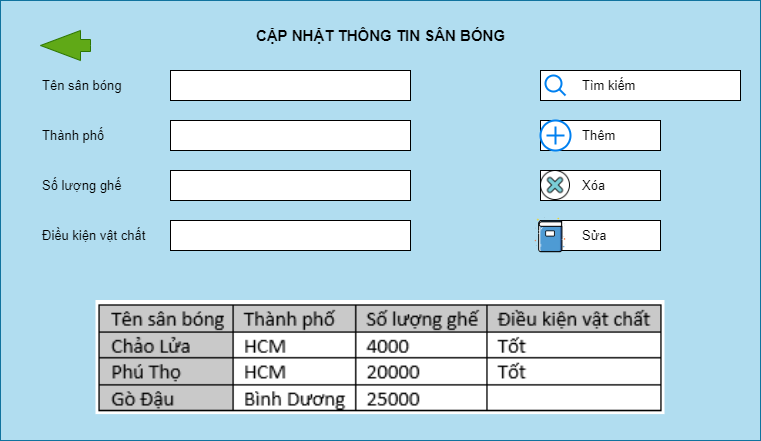

The diagram above was exported from draw.io. Its source (the exported page's mxGraphModel, read from the mxfile embedded in the PNG):
<mxGraphModel dx="852" dy="467" grid="1" gridSize="10" guides="1" tooltips="1" connect="1" arrows="1" fold="1" page="1" pageScale="1" pageWidth="827" pageHeight="1169" math="0" shadow="0">
  <root>
    <mxCell id="0" />
    <mxCell id="1" parent="0" />
    <mxCell id="aCpTXc5_eXo2StbNs-KY-1" value="" style="rounded=0;whiteSpace=wrap;align=left;fillColor=#b1ddf0;strokeColor=#10739e;textDirection=ltr;fontSize=13;" parent="1" vertex="1">
      <mxGeometry x="40" y="620" width="760" height="440" as="geometry" />
    </mxCell>
    <mxCell id="aCpTXc5_eXo2StbNs-KY-2" value="" style="rounded=0;whiteSpace=wrap;align=left;textDirection=ltr;fontSize=13;" parent="1" vertex="1">
      <mxGeometry x="210" y="690" width="240" height="30" as="geometry" />
    </mxCell>
    <mxCell id="aCpTXc5_eXo2StbNs-KY-3" value="" style="rounded=0;whiteSpace=wrap;align=left;textDirection=ltr;fontSize=13;" parent="1" vertex="1">
      <mxGeometry x="210" y="740" width="240" height="30" as="geometry" />
    </mxCell>
    <mxCell id="aCpTXc5_eXo2StbNs-KY-5" value="" style="rounded=0;whiteSpace=wrap;align=left;textDirection=ltr;fontSize=13;" parent="1" vertex="1">
      <mxGeometry x="210" y="840" width="240" height="30" as="geometry" />
    </mxCell>
    <mxCell id="aCpTXc5_eXo2StbNs-KY-7" value="" style="rounded=0;whiteSpace=wrap;align=left;textDirection=ltr;fontSize=13;" parent="1" vertex="1">
      <mxGeometry x="210" y="790" width="240" height="30" as="geometry" />
    </mxCell>
    <mxCell id="aCpTXc5_eXo2StbNs-KY-9" value="Tên sân bóng" style="text;strokeColor=none;fillColor=none;align=left;verticalAlign=middle;whiteSpace=wrap;rounded=0;textDirection=ltr;fontSize=13;" parent="1" vertex="1">
      <mxGeometry x="80" y="690" width="100" height="30" as="geometry" />
    </mxCell>
    <mxCell id="aCpTXc5_eXo2StbNs-KY-10" value="Thành phố" style="text;strokeColor=none;fillColor=none;align=left;verticalAlign=middle;whiteSpace=wrap;rounded=0;textDirection=ltr;fontSize=13;" parent="1" vertex="1">
      <mxGeometry x="80" y="740" width="100" height="30" as="geometry" />
    </mxCell>
    <mxCell id="aCpTXc5_eXo2StbNs-KY-11" value="Số lượng ghế" style="text;strokeColor=none;fillColor=none;align=left;verticalAlign=middle;whiteSpace=wrap;rounded=0;textDirection=ltr;fontSize=13;" parent="1" vertex="1">
      <mxGeometry x="80" y="790" width="110" height="30" as="geometry" />
    </mxCell>
    <mxCell id="aCpTXc5_eXo2StbNs-KY-12" value="Điều kiện vật chất" style="text;strokeColor=none;fillColor=none;align=left;verticalAlign=middle;whiteSpace=wrap;rounded=0;textDirection=ltr;fontSize=13;" parent="1" vertex="1">
      <mxGeometry x="80" y="840" width="110" height="30" as="geometry" />
    </mxCell>
    <mxCell id="aCpTXc5_eXo2StbNs-KY-14" value="" style="rounded=0;whiteSpace=wrap;align=left;textDirection=ltr;fontSize=13;" parent="1" vertex="1">
      <mxGeometry x="580" y="690" width="200" height="30" as="geometry" />
    </mxCell>
    <mxCell id="aCpTXc5_eXo2StbNs-KY-15" value="" style="rounded=0;whiteSpace=wrap;align=left;textDirection=ltr;fontSize=13;" parent="1" vertex="1">
      <mxGeometry x="580" y="790" width="120" height="30" as="geometry" />
    </mxCell>
    <mxCell id="aCpTXc5_eXo2StbNs-KY-16" value="" style="rounded=0;whiteSpace=wrap;align=left;textDirection=ltr;fontSize=13;" parent="1" vertex="1">
      <mxGeometry x="580" y="740" width="120" height="30" as="geometry" />
    </mxCell>
    <mxCell id="NHAFQCpITlYUtQBvrqXE-1" value="" style="verticalLabelPosition=bottom;align=left;labelBackgroundColor=#ffffff;verticalAlign=top;strokeWidth=2;strokeColor=#0080F0;shadow=0;dashed=0;shape=mxgraph.ios7.icons.looking_glass;textDirection=ltr;fontSize=13;" parent="1" vertex="1">
      <mxGeometry x="585" y="695" width="20" height="20" as="geometry" />
    </mxCell>
    <mxCell id="NHAFQCpITlYUtQBvrqXE-2" value="Tìm kiếm" style="text;strokeColor=none;fillColor=none;align=left;verticalAlign=middle;whiteSpace=wrap;rounded=0;textDirection=ltr;fontSize=13;" parent="1" vertex="1">
      <mxGeometry x="620" y="690" width="60" height="30" as="geometry" />
    </mxCell>
    <mxCell id="NHAFQCpITlYUtQBvrqXE-3" value="" style="shape=image;verticalAlign=top;verticalLabelPosition=bottom;labelBackgroundColor=#ffffff;imageAspect=0;aspect=fixed;image=https://cdn3.iconfinder.com/data/icons/strokeline/128/revisi_04-128.png;align=left;textDirection=ltr;fontSize=13;" parent="1" vertex="1">
      <mxGeometry x="580" y="790" width="30" height="30" as="geometry" />
    </mxCell>
    <mxCell id="NHAFQCpITlYUtQBvrqXE-4" value="" style="verticalLabelPosition=bottom;align=left;labelBackgroundColor=#ffffff;verticalAlign=top;strokeWidth=2;strokeColor=#0080F0;shadow=0;dashed=0;shape=mxgraph.ios7.icons.add;textDirection=ltr;fontSize=13;" parent="1" vertex="1">
      <mxGeometry x="580" y="740" width="30" height="30" as="geometry" />
    </mxCell>
    <mxCell id="NHAFQCpITlYUtQBvrqXE-5" value="Thêm" style="text;strokeColor=none;fillColor=none;align=left;verticalAlign=middle;whiteSpace=wrap;rounded=0;textDirection=ltr;fontSize=13;" parent="1" vertex="1">
      <mxGeometry x="620" y="740" width="60" height="30" as="geometry" />
    </mxCell>
    <mxCell id="NHAFQCpITlYUtQBvrqXE-6" value="Xóa" style="text;strokeColor=none;fillColor=none;align=left;verticalAlign=middle;whiteSpace=wrap;rounded=0;textDirection=ltr;fontSize=13;" parent="1" vertex="1">
      <mxGeometry x="620" y="790" width="60" height="30" as="geometry" />
    </mxCell>
    <mxCell id="NHAFQCpITlYUtQBvrqXE-7" value="" style="rounded=0;whiteSpace=wrap;align=left;textDirection=ltr;fontSize=13;" parent="1" vertex="1">
      <mxGeometry x="580" y="840" width="120" height="30" as="geometry" />
    </mxCell>
    <mxCell id="NHAFQCpITlYUtQBvrqXE-10" value="" style="shape=image;verticalAlign=top;verticalLabelPosition=bottom;labelBackgroundColor=#ffffff;imageAspect=0;aspect=fixed;image=https://cdn1.iconfinder.com/data/icons/office-icons-17/512/ilustracoes_04-10-128.png;align=left;textDirection=ltr;fontSize=13;" parent="1" vertex="1">
      <mxGeometry x="570" y="835" width="40" height="40" as="geometry" />
    </mxCell>
    <mxCell id="NHAFQCpITlYUtQBvrqXE-11" value="Sửa" style="text;strokeColor=none;fillColor=none;align=left;verticalAlign=middle;whiteSpace=wrap;rounded=0;textDirection=ltr;fontSize=13;" parent="1" vertex="1">
      <mxGeometry x="620" y="840" width="60" height="30" as="geometry" />
    </mxCell>
    <mxCell id="NHAFQCpITlYUtQBvrqXE-12" value="" style="shadow=0;dashed=0;align=left;verticalAlign=middle;shape=mxgraph.arrows2.arrow;dy=0.6;dx=40;flipH=1;notch=0;fillColor=#60a917;strokeColor=#2D7600;fontColor=#ffffff;textDirection=ltr;fontSize=13;" parent="1" vertex="1">
      <mxGeometry x="80" y="650" width="50" height="30" as="geometry" />
    </mxCell>
    <mxCell id="b-_-q2H1Sv04S01QuuMI-5" value="CẬP NHẬT THÔNG TIN SÂN BÓNG" style="text;strokeColor=none;fillColor=none;align=center;verticalAlign=middle;whiteSpace=wrap;rounded=0;textDirection=ltr;fontSize=15;fontStyle=1" vertex="1" parent="1">
      <mxGeometry x="207.66" y="640" width="424.68" height="30" as="geometry" />
    </mxCell>
    <mxCell id="b-_-q2H1Sv04S01QuuMI-13" value="" style="shape=image;verticalLabelPosition=bottom;labelBackgroundColor=default;verticalAlign=top;aspect=fixed;imageAspect=0;image=data:image/png,(base64 omitted: 7412 chars);" vertex="1" parent="1">
      <mxGeometry x="135.5" y="920" width="569" height="114.09" as="geometry" />
    </mxCell>
  </root>
</mxGraphModel>